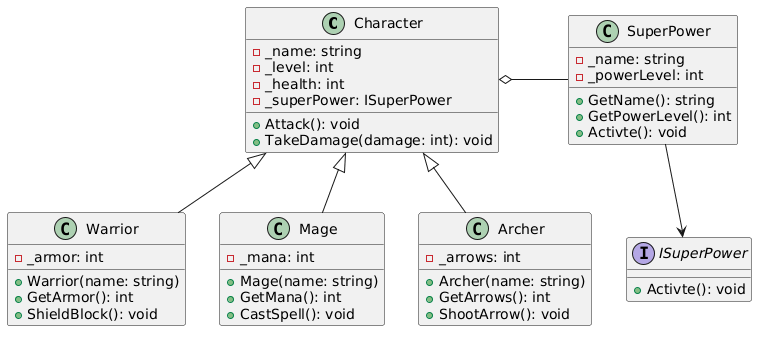

The diagram above was rendered by PlantUML. Its source (embedded in the PNG):
@startuml
class Character {
    - _name: string
    - _level: int
    - _health: int
    - _superPower: ISuperPower

    + Attack(): void
    + TakeDamage(damage: int): void
}

class Warrior {
    - _armor: int

    + Warrior(name: string)
    + GetArmor(): int
    + ShieldBlock(): void
}

class Mage {
    - _mana: int

    + Mage(name: string)
    + GetMana(): int
    + CastSpell(): void
}

class Archer {
    - _arrows: int

    + Archer(name: string)
    + GetArrows(): int
    + ShootArrow(): void
}

interface ISuperPower {
    + Activte(): void
}

class SuperPower {
    - _name: string
    - _powerLevel: int

    + GetName(): string
    + GetPowerLevel(): int
    + Activte(): void
}

SuperPower --> ISuperPower
Character o- SuperPower


Character <|-- Warrior
Character <|-- Mage
Character <|-- Archer
@enduml